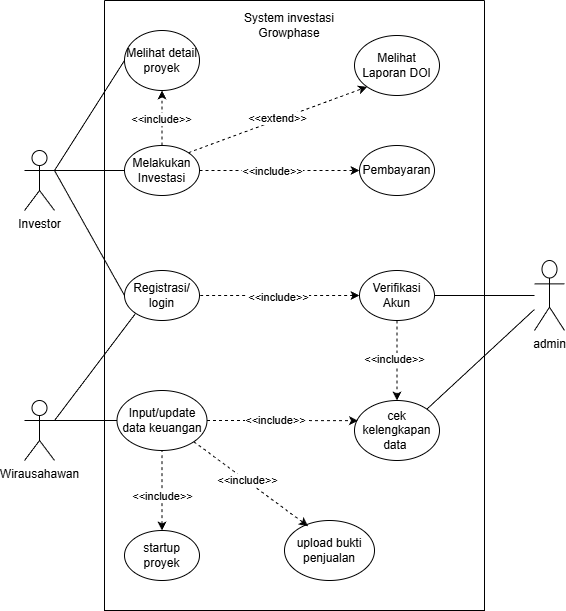

The diagram above was exported from draw.io. Its source (the exported page's mxGraphModel, read from the mxfile embedded in the PNG):
<mxGraphModel dx="1232" dy="1108" grid="0" gridSize="10" guides="1" tooltips="1" connect="1" arrows="1" fold="1" page="1" pageScale="1" pageWidth="850" pageHeight="1100" math="0" shadow="0">
  <root>
    <mxCell id="0" />
    <mxCell id="1" parent="0" />
    <mxCell id="y7WMwKMgXK8Y55R5LpDm-29" style="rounded=0;orthogonalLoop=1;jettySize=auto;html=1;exitX=1;exitY=0.3333333333333333;exitDx=0;exitDy=0;exitPerimeter=0;entryX=0;entryY=0.5;entryDx=0;entryDy=0;endArrow=none;endFill=0;" edge="1" parent="1" source="y7WMwKMgXK8Y55R5LpDm-32" target="y7WMwKMgXK8Y55R5LpDm-45">
      <mxGeometry relative="1" as="geometry" />
    </mxCell>
    <mxCell id="y7WMwKMgXK8Y55R5LpDm-30" style="rounded=0;orthogonalLoop=1;jettySize=auto;html=1;exitX=1;exitY=0.3333333333333333;exitDx=0;exitDy=0;exitPerimeter=0;entryX=0;entryY=0.5;entryDx=0;entryDy=0;endArrow=none;endFill=0;" edge="1" parent="1" source="y7WMwKMgXK8Y55R5LpDm-32" target="y7WMwKMgXK8Y55R5LpDm-41">
      <mxGeometry relative="1" as="geometry" />
    </mxCell>
    <mxCell id="y7WMwKMgXK8Y55R5LpDm-31" style="rounded=0;orthogonalLoop=1;jettySize=auto;html=1;exitX=1;exitY=0.3333333333333333;exitDx=0;exitDy=0;exitPerimeter=0;entryX=0;entryY=0.5;entryDx=0;entryDy=0;endArrow=none;endFill=0;" edge="1" parent="1" source="y7WMwKMgXK8Y55R5LpDm-32" target="y7WMwKMgXK8Y55R5LpDm-40">
      <mxGeometry relative="1" as="geometry" />
    </mxCell>
    <mxCell id="y7WMwKMgXK8Y55R5LpDm-32" value="Investor" style="shape=umlActor;verticalLabelPosition=bottom;verticalAlign=top;html=1;outlineConnect=0;" vertex="1" parent="1">
      <mxGeometry x="860" y="210" width="30" height="60" as="geometry" />
    </mxCell>
    <mxCell id="y7WMwKMgXK8Y55R5LpDm-33" style="rounded=0;orthogonalLoop=1;jettySize=auto;html=1;exitX=1;exitY=0.3333333333333333;exitDx=0;exitDy=0;exitPerimeter=0;entryX=0;entryY=1;entryDx=0;entryDy=0;endArrow=none;endFill=0;" edge="1" parent="1" source="y7WMwKMgXK8Y55R5LpDm-36" target="y7WMwKMgXK8Y55R5LpDm-40">
      <mxGeometry relative="1" as="geometry" />
    </mxCell>
    <mxCell id="y7WMwKMgXK8Y55R5LpDm-34" style="edgeStyle=orthogonalEdgeStyle;rounded=0;orthogonalLoop=1;jettySize=auto;html=1;exitX=1;exitY=0.3333333333333333;exitDx=0;exitDy=0;exitPerimeter=0;entryX=0;entryY=0.5;entryDx=0;entryDy=0;endArrow=none;endFill=0;" edge="1" parent="1" source="y7WMwKMgXK8Y55R5LpDm-36" target="y7WMwKMgXK8Y55R5LpDm-42">
      <mxGeometry relative="1" as="geometry" />
    </mxCell>
    <mxCell id="y7WMwKMgXK8Y55R5LpDm-36" value="Wirausahawan" style="shape=umlActor;verticalLabelPosition=bottom;verticalAlign=top;html=1;outlineConnect=0;" vertex="1" parent="1">
      <mxGeometry x="860" y="460" width="30" height="60" as="geometry" />
    </mxCell>
    <mxCell id="y7WMwKMgXK8Y55R5LpDm-84" style="edgeStyle=orthogonalEdgeStyle;rounded=0;orthogonalLoop=1;jettySize=auto;html=1;entryX=1;entryY=0.5;entryDx=0;entryDy=0;endArrow=none;endFill=0;" edge="1" parent="1" source="y7WMwKMgXK8Y55R5LpDm-38" target="y7WMwKMgXK8Y55R5LpDm-54">
      <mxGeometry relative="1" as="geometry" />
    </mxCell>
    <mxCell id="y7WMwKMgXK8Y55R5LpDm-85" style="rounded=0;orthogonalLoop=1;jettySize=auto;html=1;entryX=1;entryY=0;entryDx=0;entryDy=0;endArrow=none;endFill=0;" edge="1" parent="1" source="y7WMwKMgXK8Y55R5LpDm-38" target="y7WMwKMgXK8Y55R5LpDm-55">
      <mxGeometry relative="1" as="geometry" />
    </mxCell>
    <mxCell id="y7WMwKMgXK8Y55R5LpDm-38" value="admin" style="shape=umlActor;verticalLabelPosition=bottom;verticalAlign=top;html=1;outlineConnect=0;" vertex="1" parent="1">
      <mxGeometry x="1370" y="320" width="30" height="70" as="geometry" />
    </mxCell>
    <mxCell id="y7WMwKMgXK8Y55R5LpDm-39" value="" style="swimlane;startSize=0;" vertex="1" parent="1">
      <mxGeometry x="940" y="60" width="380" height="610" as="geometry">
        <mxRectangle x="270" y="70" width="50" height="40" as="alternateBounds" />
      </mxGeometry>
    </mxCell>
    <mxCell id="y7WMwKMgXK8Y55R5LpDm-40" value="Registrasi/ login" style="ellipse;whiteSpace=wrap;html=1;" vertex="1" parent="y7WMwKMgXK8Y55R5LpDm-39">
      <mxGeometry x="20" y="270" width="75" height="50" as="geometry" />
    </mxCell>
    <mxCell id="y7WMwKMgXK8Y55R5LpDm-64" style="edgeStyle=orthogonalEdgeStyle;rounded=0;orthogonalLoop=1;jettySize=auto;html=1;entryX=0.5;entryY=1;entryDx=0;entryDy=0;dashed=1;" edge="1" parent="y7WMwKMgXK8Y55R5LpDm-39" source="y7WMwKMgXK8Y55R5LpDm-41" target="y7WMwKMgXK8Y55R5LpDm-45">
      <mxGeometry relative="1" as="geometry" />
    </mxCell>
    <mxCell id="y7WMwKMgXK8Y55R5LpDm-65" value="&amp;lt;&amp;lt;include&amp;gt;&amp;gt;" style="edgeLabel;html=1;align=center;verticalAlign=middle;resizable=0;points=[];" vertex="1" connectable="0" parent="y7WMwKMgXK8Y55R5LpDm-64">
      <mxGeometry x="-0.0338" y="1" relative="1" as="geometry">
        <mxPoint as="offset" />
      </mxGeometry>
    </mxCell>
    <mxCell id="y7WMwKMgXK8Y55R5LpDm-67" style="edgeStyle=orthogonalEdgeStyle;rounded=0;orthogonalLoop=1;jettySize=auto;html=1;entryX=0;entryY=0.5;entryDx=0;entryDy=0;dashed=1;" edge="1" parent="y7WMwKMgXK8Y55R5LpDm-39" source="y7WMwKMgXK8Y55R5LpDm-41" target="y7WMwKMgXK8Y55R5LpDm-66">
      <mxGeometry relative="1" as="geometry" />
    </mxCell>
    <mxCell id="y7WMwKMgXK8Y55R5LpDm-68" value="&amp;lt;&amp;lt;include&amp;gt;&amp;gt;" style="edgeLabel;html=1;align=center;verticalAlign=middle;resizable=0;points=[];" vertex="1" connectable="0" parent="y7WMwKMgXK8Y55R5LpDm-67">
      <mxGeometry x="-0.2571" relative="1" as="geometry">
        <mxPoint x="13" as="offset" />
      </mxGeometry>
    </mxCell>
    <mxCell id="y7WMwKMgXK8Y55R5LpDm-73" style="rounded=0;orthogonalLoop=1;jettySize=auto;html=1;exitX=1;exitY=0;exitDx=0;exitDy=0;entryX=0;entryY=1;entryDx=0;entryDy=0;dashed=1;" edge="1" parent="y7WMwKMgXK8Y55R5LpDm-39" source="y7WMwKMgXK8Y55R5LpDm-41" target="y7WMwKMgXK8Y55R5LpDm-69">
      <mxGeometry relative="1" as="geometry" />
    </mxCell>
    <mxCell id="y7WMwKMgXK8Y55R5LpDm-74" value="&amp;lt;&amp;lt;extend&amp;gt;&amp;gt;" style="edgeLabel;html=1;align=center;verticalAlign=middle;resizable=0;points=[];" vertex="1" connectable="0" parent="y7WMwKMgXK8Y55R5LpDm-73">
      <mxGeometry x="0.0015" y="2" relative="1" as="geometry">
        <mxPoint as="offset" />
      </mxGeometry>
    </mxCell>
    <mxCell id="y7WMwKMgXK8Y55R5LpDm-41" value="Melakukan Investasi" style="ellipse;whiteSpace=wrap;html=1;" vertex="1" parent="y7WMwKMgXK8Y55R5LpDm-39">
      <mxGeometry x="20" y="145" width="75" height="50" as="geometry" />
    </mxCell>
    <mxCell id="y7WMwKMgXK8Y55R5LpDm-42" value="Input/update data keuangan" style="ellipse;whiteSpace=wrap;html=1;" vertex="1" parent="y7WMwKMgXK8Y55R5LpDm-39">
      <mxGeometry x="12.5" y="390" width="90" height="60" as="geometry" />
    </mxCell>
    <mxCell id="y7WMwKMgXK8Y55R5LpDm-45" value="Melihat detail proyek" style="ellipse;whiteSpace=wrap;html=1;" vertex="1" parent="y7WMwKMgXK8Y55R5LpDm-39">
      <mxGeometry x="20" y="30" width="75" height="60" as="geometry" />
    </mxCell>
    <mxCell id="y7WMwKMgXK8Y55R5LpDm-46" style="edgeStyle=orthogonalEdgeStyle;rounded=0;orthogonalLoop=1;jettySize=auto;html=1;entryX=0.5;entryY=1;entryDx=0;entryDy=0;dashed=1;startArrow=classic;startFill=1;endArrow=none;endFill=0;" edge="1" parent="y7WMwKMgXK8Y55R5LpDm-39" source="y7WMwKMgXK8Y55R5LpDm-48" target="y7WMwKMgXK8Y55R5LpDm-42">
      <mxGeometry relative="1" as="geometry" />
    </mxCell>
    <mxCell id="y7WMwKMgXK8Y55R5LpDm-47" value="&amp;lt;&amp;lt;include&amp;gt;&amp;gt;" style="edgeLabel;html=1;align=center;verticalAlign=middle;resizable=0;points=[];" vertex="1" connectable="0" parent="y7WMwKMgXK8Y55R5LpDm-46">
      <mxGeometry x="-0.131" relative="1" as="geometry">
        <mxPoint as="offset" />
      </mxGeometry>
    </mxCell>
    <mxCell id="y7WMwKMgXK8Y55R5LpDm-48" value="startup proyek" style="ellipse;whiteSpace=wrap;html=1;" vertex="1" parent="y7WMwKMgXK8Y55R5LpDm-39">
      <mxGeometry x="20" y="530" width="75" height="50" as="geometry" />
    </mxCell>
    <mxCell id="y7WMwKMgXK8Y55R5LpDm-49" style="edgeStyle=orthogonalEdgeStyle;rounded=0;orthogonalLoop=1;jettySize=auto;html=1;entryX=0.5;entryY=0;entryDx=0;entryDy=0;startArrow=none;startFill=0;dashed=1;" edge="1" parent="y7WMwKMgXK8Y55R5LpDm-39" source="y7WMwKMgXK8Y55R5LpDm-54" target="y7WMwKMgXK8Y55R5LpDm-55">
      <mxGeometry relative="1" as="geometry" />
    </mxCell>
    <mxCell id="y7WMwKMgXK8Y55R5LpDm-50" value="&amp;lt;&amp;lt;include&amp;gt;&amp;gt;" style="edgeLabel;html=1;align=center;verticalAlign=middle;resizable=0;points=[];" vertex="1" connectable="0" parent="y7WMwKMgXK8Y55R5LpDm-49">
      <mxGeometry x="-0.0588" y="-3" relative="1" as="geometry">
        <mxPoint as="offset" />
      </mxGeometry>
    </mxCell>
    <mxCell id="y7WMwKMgXK8Y55R5LpDm-51" style="edgeStyle=orthogonalEdgeStyle;rounded=0;orthogonalLoop=1;jettySize=auto;html=1;entryX=1;entryY=0.5;entryDx=0;entryDy=0;endArrow=none;endFill=0;dashed=1;startArrow=classic;startFill=1;" edge="1" parent="y7WMwKMgXK8Y55R5LpDm-39" source="y7WMwKMgXK8Y55R5LpDm-54" target="y7WMwKMgXK8Y55R5LpDm-40">
      <mxGeometry relative="1" as="geometry" />
    </mxCell>
    <mxCell id="y7WMwKMgXK8Y55R5LpDm-60" value="&amp;lt;&amp;lt;include&amp;gt;&amp;gt;" style="edgeLabel;html=1;align=center;verticalAlign=middle;resizable=0;points=[];" vertex="1" connectable="0" parent="y7WMwKMgXK8Y55R5LpDm-51">
      <mxGeometry x="0.025" y="1" relative="1" as="geometry">
        <mxPoint as="offset" />
      </mxGeometry>
    </mxCell>
    <mxCell id="y7WMwKMgXK8Y55R5LpDm-54" value="Verifikasi Akun" style="ellipse;whiteSpace=wrap;html=1;" vertex="1" parent="y7WMwKMgXK8Y55R5LpDm-39">
      <mxGeometry x="255" y="270" width="75" height="50" as="geometry" />
    </mxCell>
    <mxCell id="y7WMwKMgXK8Y55R5LpDm-55" value="cek kelengkapan data&amp;nbsp;" style="ellipse;whiteSpace=wrap;html=1;" vertex="1" parent="y7WMwKMgXK8Y55R5LpDm-39">
      <mxGeometry x="250" y="400" width="85" height="60" as="geometry" />
    </mxCell>
    <mxCell id="y7WMwKMgXK8Y55R5LpDm-56" value="System investasi Growphase" style="text;html=1;whiteSpace=wrap;strokeColor=none;fillColor=none;align=center;verticalAlign=middle;rounded=0;" vertex="1" parent="y7WMwKMgXK8Y55R5LpDm-39">
      <mxGeometry x="115" y="10" width="140" height="30" as="geometry" />
    </mxCell>
    <mxCell id="y7WMwKMgXK8Y55R5LpDm-66" value="Pembayaran" style="ellipse;whiteSpace=wrap;html=1;" vertex="1" parent="y7WMwKMgXK8Y55R5LpDm-39">
      <mxGeometry x="255" y="145" width="75" height="50" as="geometry" />
    </mxCell>
    <mxCell id="y7WMwKMgXK8Y55R5LpDm-69" value="Melihat Laporan DOI" style="ellipse;whiteSpace=wrap;html=1;" vertex="1" parent="y7WMwKMgXK8Y55R5LpDm-39">
      <mxGeometry x="250" y="35" width="85" height="60" as="geometry" />
    </mxCell>
    <mxCell id="y7WMwKMgXK8Y55R5LpDm-78" value="upload bukti penjualan" style="ellipse;whiteSpace=wrap;html=1;" vertex="1" parent="y7WMwKMgXK8Y55R5LpDm-39">
      <mxGeometry x="180" y="520" width="90" height="60" as="geometry" />
    </mxCell>
    <mxCell id="y7WMwKMgXK8Y55R5LpDm-79" style="rounded=0;orthogonalLoop=1;jettySize=auto;html=1;exitX=1;exitY=1;exitDx=0;exitDy=0;entryX=0.261;entryY=0.094;entryDx=0;entryDy=0;entryPerimeter=0;dashed=1;" edge="1" parent="y7WMwKMgXK8Y55R5LpDm-39" source="y7WMwKMgXK8Y55R5LpDm-42" target="y7WMwKMgXK8Y55R5LpDm-78">
      <mxGeometry relative="1" as="geometry" />
    </mxCell>
    <mxCell id="y7WMwKMgXK8Y55R5LpDm-80" value="&amp;lt;&amp;lt;include&amp;gt;&amp;gt;" style="edgeLabel;html=1;align=center;verticalAlign=middle;resizable=0;points=[];" vertex="1" connectable="0" parent="y7WMwKMgXK8Y55R5LpDm-79">
      <mxGeometry x="-0.079" y="1" relative="1" as="geometry">
        <mxPoint as="offset" />
      </mxGeometry>
    </mxCell>
    <mxCell id="y7WMwKMgXK8Y55R5LpDm-81" style="edgeStyle=orthogonalEdgeStyle;rounded=0;orthogonalLoop=1;jettySize=auto;html=1;entryX=0.041;entryY=0.336;entryDx=0;entryDy=0;entryPerimeter=0;dashed=1;" edge="1" parent="y7WMwKMgXK8Y55R5LpDm-39" source="y7WMwKMgXK8Y55R5LpDm-42" target="y7WMwKMgXK8Y55R5LpDm-55">
      <mxGeometry relative="1" as="geometry" />
    </mxCell>
    <mxCell id="y7WMwKMgXK8Y55R5LpDm-82" value="&amp;lt;&amp;lt;include&amp;gt;&amp;gt;" style="edgeLabel;html=1;align=center;verticalAlign=middle;resizable=0;points=[];" vertex="1" connectable="0" parent="y7WMwKMgXK8Y55R5LpDm-81">
      <mxGeometry x="-0.0697" y="1" relative="1" as="geometry">
        <mxPoint x="-2" as="offset" />
      </mxGeometry>
    </mxCell>
  </root>
</mxGraphModel>